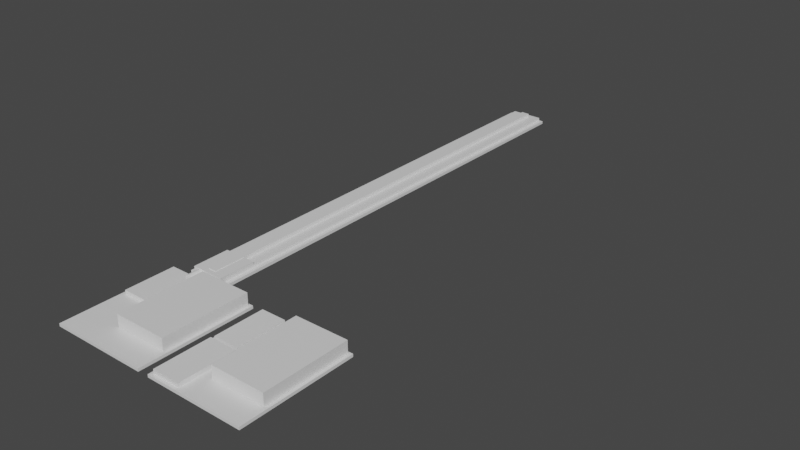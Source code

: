 # Source: glowing_stripes.blend  (saved by Blender 2.83.18; exported with 4.5.12 LTS)
import bpy
from mathutils import Matrix  # noqa: F401  (used for matrix-valued properties, if any)

bpy.ops.wm.read_factory_settings(use_empty=True)
scene = bpy.context.scene
scene.name = 'Scene'

# ---- collections
col_led_strip = bpy.data.collections.new('LED strip'); scene.collection.children.link(col_led_strip)
col_secondary_control_unit = bpy.data.collections.new('Secondary Control Unit'); scene.collection.children.link(col_secondary_control_unit)
col_main_control_unit = bpy.data.collections.new('Main Control Unit'); scene.collection.children.link(col_main_control_unit)

# ---- materials (node trees are filled in below, after node groups)
mat_material = bpy.data.materials.new('Material')
mat_material.alpha_threshold = 0.0
mat_material.use_transparent_shadow = False
mat_material.line_color = (0.0, 0.0, 0.0, 1.0)

# ---- material node trees
mat_material.use_nodes = True; mat_material.node_tree.nodes.clear()
_N = mat_material.node_tree.nodes; _L = mat_material.node_tree.links
n0 = _N.new('ShaderNodeOutputMaterial'); n0.name = 'Material Output'; n0.location = (300, 300)
n1 = _N.new('ShaderNodeBsdfPrincipled'); n1.name = 'Principled BSDF'; n1.location = (10, 300)
n1.distribution = 'GGX'
n1.subsurface_method = 'BURLEY'
n1.inputs[2].default_value = 0.4
n1.inputs[3].default_value = 1.45
n1.inputs[27].default_value = (0.0, 0.0, 0.0, 1.0)
n1.inputs[28].default_value = 1.0
_L.new(n1.outputs[0], n0.inputs[0])
n0.is_active_output = True

# ---- world
world_world = bpy.data.worlds.new('World'); scene.world = world_world
world_world.use_nodes = True; world_world.node_tree.nodes.clear()
_N = world_world.node_tree.nodes; _L = world_world.node_tree.links
n0 = _N.new('ShaderNodeOutputWorld'); n0.name = 'World Output'; n0.location = (300, 300)
n1 = _N.new('ShaderNodeBackground'); n1.name = 'Background'; n1.location = (10, 300)
n1.inputs[0].default_value = (0.05088, 0.05088, 0.05088, 1.0)
_L.new(n1.outputs[0], n0.inputs[0])
n0.is_active_output = True
world_world.color = (0.05088, 0.05088, 0.05088)
world_world.use_sun_shadow = False
world_world.sun_shadow_jitter_overblur = 0.0

# ---- meshes
me_cube_001 = bpy.data.meshes.new('Cube.001')
me_cube_001.from_pydata([(1.0, 1.0, 1.0), (1.0, 1.0, -1.0), (1.0, -1.0, 1.0), (1.0, -1.0, -1.0), (-1.0, 1.0, 1.0), (-1.0, 1.0, -1.0), (-1.0, -1.0, 1.0), (-1.0, -1.0, -1.0)], [], [(0, 4, 6, 2), (3, 2, 6, 7), (7, 6, 4, 5), (5, 1, 3, 7), (1, 0, 2, 3), (5, 4, 0, 1)])
_uv = me_cube_001.uv_layers.new(name='UVMap')
_uv.uv.foreach_set('vector', [0.625, 0.5, 0.875, 0.5, 0.875, 0.75, 0.625, 0.75, 0.375, 0.75, 0.625, 0.75, 0.625, 1.0, 0.375, 1.0, 0.375, 0.0, 0.625, 0.0, 0.625, 0.25, 0.375, 0.25, 0.125, 0.5, 0.375, 0.5, 0.375, 0.75, 0.125, 0.75, 0.375, 0.5, 0.625, 0.5, 0.625, 0.75, 0.375, 0.75, 0.375, 0.25, 0.625, 0.25, 0.625, 0.5, 0.375, 0.5])
me_cube_001.materials.append(mat_material)
me_cube_001.use_remesh_preserve_volume = False
me_cube_001.use_remesh_preserve_attributes = False
me_cube_001.use_mirror_vertex_groups = False
me_cube_001.update()
me_cube_002 = bpy.data.meshes.new('Cube.002')
me_cube_002.from_pydata([(1.0, 1.0, 1.0), (1.0, 1.0, -1.0), (1.0, -1.0, 1.0), (1.0, -1.0, -1.0), (-1.0, 1.0, 1.0), (-1.0, 1.0, -1.0), (-1.0, -1.0, 1.0), (-1.0, -1.0, -1.0)], [], [(0, 4, 6, 2), (3, 2, 6, 7), (7, 6, 4, 5), (5, 1, 3, 7), (1, 0, 2, 3), (5, 4, 0, 1)])
_uv = me_cube_002.uv_layers.new(name='UVMap')
_uv.uv.foreach_set('vector', [0.625, 0.5, 0.875, 0.5, 0.875, 0.75, 0.625, 0.75, 0.375, 0.75, 0.625, 0.75, 0.625, 1.0, 0.375, 1.0, 0.375, 0.0, 0.625, 0.0, 0.625, 0.25, 0.375, 0.25, 0.125, 0.5, 0.375, 0.5, 0.375, 0.75, 0.125, 0.75, 0.375, 0.5, 0.625, 0.5, 0.625, 0.75, 0.375, 0.75, 0.375, 0.25, 0.625, 0.25, 0.625, 0.5, 0.375, 0.5])
me_cube_002.materials.append(mat_material)
me_cube_002.use_remesh_preserve_volume = False
me_cube_002.use_remesh_preserve_attributes = False
me_cube_002.use_mirror_vertex_groups = False
me_cube_002.update()
me_cylinder = bpy.data.meshes.new('Cylinder')
me_cylinder.from_pydata([(0.0, 1.0, -1.0), (0.0, 1.0, 1.0), (0.1951, 0.9808, -1.0), (0.1951, 0.9808, 1.0), (0.3827, 0.9239, -1.0), (0.3827, 0.9239, 1.0), (0.5556, 0.8315, -1.0), (0.5556, 0.8315, 1.0), (0.7071, 0.7071, -1.0), (0.7071, 0.7071, 1.0), (0.8315, 0.5556, -1.0), (0.8315, 0.5556, 1.0), (0.9239, 0.3827, -1.0), (0.9239, 0.3827, 1.0), (0.9808, 0.1951, -1.0), (0.9808, 0.1951, 1.0), (1.0, 7.55e-08, -1.0), (1.0, 7.55e-08, 1.0), (0.9808, -0.1951, -1.0), (0.9808, -0.1951, 1.0), (0.9239, -0.3827, -1.0), (0.9239, -0.3827, 1.0), (0.8315, -0.5556, -1.0), (0.8315, -0.5556, 1.0), (0.7071, -0.7071, -1.0), (0.7071, -0.7071, 1.0), (0.5556, -0.8315, -1.0), (0.5556, -0.8315, 1.0), (0.3827, -0.9239, -1.0), (0.3827, -0.9239, 1.0), (0.1951, -0.9808, -1.0), (0.1951, -0.9808, 1.0), (-3.258e-07, -1.0, -1.0), (-3.258e-07, -1.0, 1.0), (-0.1951, -0.9808, -1.0), (-0.1951, -0.9808, 1.0), (-0.3827, -0.9239, -1.0), (-0.3827, -0.9239, 1.0), (-0.5556, -0.8315, -1.0), (-0.5556, -0.8315, 1.0), (-0.7071, -0.7071, -1.0), (-0.7071, -0.7071, 1.0), (-0.8315, -0.5556, -1.0), (-0.8315, -0.5556, 1.0), (-0.9239, -0.3827, -1.0), (-0.9239, -0.3827, 1.0), (-0.9808, -0.1951, -1.0), (-0.9808, -0.1951, 1.0), (-1.0, 9.656e-07, -1.0), (-1.0, 9.656e-07, 1.0), (-0.9808, 0.1951, -1.0), (-0.9808, 0.1951, 1.0), (-0.9239, 0.3827, -1.0), (-0.9239, 0.3827, 1.0), (-0.8315, 0.5556, -1.0), (-0.8315, 0.5556, 1.0), (-0.7071, 0.7071, -1.0), (-0.7071, 0.7071, 1.0), (-0.5556, 0.8315, -1.0), (-0.5556, 0.8315, 1.0), (-0.3827, 0.9239, -1.0), (-0.3827, 0.9239, 1.0), (-0.1951, 0.9808, -1.0), (-0.1951, 0.9808, 1.0)], [], [(0, 1, 3, 2), (2, 3, 5, 4), (4, 5, 7, 6), (6, 7, 9, 8), (8, 9, 11, 10), (10, 11, 13, 12), (12, 13, 15, 14), (14, 15, 17, 16), (16, 17, 19, 18), (18, 19, 21, 20), (20, 21, 23, 22), (22, 23, 25, 24), (24, 25, 27, 26), (26, 27, 29, 28), (28, 29, 31, 30), (30, 31, 33, 32), (32, 33, 35, 34), (34, 35, 37, 36), (36, 37, 39, 38), (38, 39, 41, 40), (40, 41, 43, 42), (42, 43, 45, 44), (44, 45, 47, 46), (46, 47, 49, 48), (48, 49, 51, 50), (50, 51, 53, 52), (52, 53, 55, 54), (54, 55, 57, 56), (56, 57, 59, 58), (58, 59, 61, 60), (3, 1, 63, 61, 59, 57, 55, 53, 51, 49, 47, 45, 43, 41, 39, 37, 35, 33, 31, 29, 27, 25, 23, 21, 19, 17, 15, 13, 11, 9, 7, 5), (60, 61, 63, 62), (62, 63, 1, 0), (0, 2, 4, 6, 8, 10, 12, 14, 16, 18, 20, 22, 24, 26, 28, 30, 32, 34, 36, 38, 40, 42, 44, 46, 48, 50, 52, 54, 56, 58, 60, 62)])
_uv = me_cylinder.uv_layers.new(name='UVMap')
_uv.uv.foreach_set('vector', [1.0, 0.5, 1.0, 1.0, 0.9688, 1.0, 0.9688, 0.5, 0.9688, 0.5, 0.9688, 1.0, 0.9375, 1.0, 0.9375, 0.5, 0.9375, 0.5, 0.9375, 1.0, 0.9062, 1.0, 0.9062, 0.5, 0.9062, 0.5, 0.9062, 1.0, 0.875, 1.0, 0.875, 0.5, 0.875, 0.5, 0.875, 1.0, 0.8438, 1.0, 0.8438, 0.5, 0.8438, 0.5, 0.8438, 1.0, 0.8125, 1.0, 0.8125, 0.5, 0.8125, 0.5, 0.8125, 1.0, 0.7812, 1.0, 0.7812, 0.5, 0.7812, 0.5, 0.7812, 1.0, 0.75, 1.0, 0.75, 0.5, 0.75, 0.5, 0.75, 1.0, 0.7188, 1.0, 0.7188, 0.5, 0.7188, 0.5, 0.7188, 1.0, 0.6875, 1.0, 0.6875, 0.5, 0.6875, 0.5, 0.6875, 1.0, 0.6562, 1.0, 0.6562, 0.5, 0.6562, 0.5, 0.6562, 1.0, 0.625, 1.0, 0.625, 0.5, 0.625, 0.5, 0.625, 1.0, 0.5938, 1.0, 0.5938, 0.5, 0.5938, 0.5, 0.5938, 1.0, 0.5625, 1.0, 0.5625, 0.5, 0.5625, 0.5, 0.5625, 1.0, 0.5312, 1.0, 0.5312, 0.5, 0.5312, 0.5, 0.5312, 1.0, 0.5, 1.0, 0.5, 0.5, 0.5, 0.5, 0.5, 1.0, 0.4688, 1.0, 0.4688, 0.5, 0.4688, 0.5, 0.4688, 1.0, 0.4375, 1.0, 0.4375, 0.5, 0.4375, 0.5, 0.4375, 1.0, 0.4062, 1.0, 0.4062, 0.5, 0.4062, 0.5, 0.4062, 1.0, 0.375, 1.0, 0.375, 0.5, 0.375, 0.5, 0.375, 1.0, 0.3438, 1.0, 0.3438, 0.5, 0.3438, 0.5, 0.3438, 1.0, 0.3125, 1.0, 0.3125, 0.5, 0.3125, 0.5, 0.3125, 1.0, 0.2812, 1.0, 0.2812, 0.5, 0.2812, 0.5, 0.2812, 1.0, 0.25, 1.0, 0.25, 0.5, 0.25, 0.5, 0.25, 1.0, 0.2188, 1.0, 0.2188, 0.5, 0.2188, 0.5, 0.2188, 1.0, 0.1875, 1.0, 0.1875, 0.5, 0.1875, 0.5, 0.1875, 1.0, 0.1562, 1.0, 0.1562, 0.5, 0.1562, 0.5, 0.1562, 1.0, 0.125, 1.0, 0.125, 0.5, 0.125, 0.5, 0.125, 1.0, 0.09375, 1.0, 0.09375, 0.5, 0.09375, 0.5, 0.09375, 1.0, 0.0625, 1.0, 0.0625, 0.5, 0.2968, 0.4854, 0.25, 0.49, 0.2032, 0.4854, 0.1582, 0.4717, 0.1167, 0.4496, 0.08029, 0.4197, 0.05045, 0.3833, 0.02827, 0.3418, 0.01461, 0.2968, 0.01, 0.25, 0.01461, 0.2032, 0.02827, 0.1582, 0.05045, 0.1167, 0.08029, 0.08029, 0.1167, 0.05045, 0.1582, 0.02827, 0.2032, 0.01461, 0.25, 0.01, 0.2968, 0.01461, 0.3418, 0.02827, 0.3833, 0.05045, 0.4197, 0.08029, 0.4496, 0.1167, 0.4717, 0.1582, 0.4854, 0.2032, 0.49, 0.25, 0.4854, 0.2968, 0.4717, 0.3418, 0.4496, 0.3833, 0.4197, 0.4197, 0.3833, 0.4496, 0.3418, 0.4717, 0.0625, 0.5, 0.0625, 1.0, 0.03125, 1.0, 0.03125, 0.5, 0.03125, 0.5, 0.03125, 1.0, 0.0, 1.0, 0.0, 0.5, 0.75, 0.49, 0.7968, 0.4854, 0.8418, 0.4717, 0.8833, 0.4496, 0.9197, 0.4197, 0.9496, 0.3833, 0.9717, 0.3418, 0.9854, 0.2968, 0.99, 0.25, 0.9854, 0.2032, 0.9717, 0.1582, 0.9496, 0.1167, 0.9197, 0.08029, 0.8833, 0.05045, 0.8418, 0.02827, 0.7968, 0.01461, 0.75, 0.01, 0.7032, 0.01461, 0.6582, 0.02827, 0.6167, 0.05045, 0.5803, 0.08029, 0.5504, 0.1167, 0.5283, 0.1582, 0.5146, 0.2032, 0.51, 0.25, 0.5146, 0.2968, 0.5283, 0.3418, 0.5504, 0.3833, 0.5803, 0.4197, 0.6167, 0.4496, 0.6582, 0.4717, 0.7032, 0.4854])
me_cylinder.use_remesh_fix_poles = True
me_cylinder.use_remesh_preserve_attributes = False
me_cylinder.use_mirror_vertex_groups = False
me_cylinder.update()
me_cylinder_001 = bpy.data.meshes.new('Cylinder.001')
me_cylinder_001.from_pydata([(0.0, 1.0, -1.0), (0.0, 1.0, 1.0), (0.1951, 0.9808, -1.0), (0.1951, 0.9808, 1.0), (0.3827, 0.9239, -1.0), (0.3827, 0.9239, 1.0), (0.5556, 0.8315, -1.0), (0.5556, 0.8315, 1.0), (0.7071, 0.7071, -1.0), (0.7071, 0.7071, 1.0), (0.8315, 0.5556, -1.0), (0.8315, 0.5556, 1.0), (0.9239, 0.3827, -1.0), (0.9239, 0.3827, 1.0), (0.9808, 0.1951, -1.0), (0.9808, 0.1951, 1.0), (1.0, 7.55e-08, -1.0), (1.0, 7.55e-08, 1.0), (0.9808, -0.1951, -1.0), (0.9808, -0.1951, 1.0), (0.9239, -0.3827, -1.0), (0.9239, -0.3827, 1.0), (0.8315, -0.5556, -1.0), (0.8315, -0.5556, 1.0), (0.7071, -0.7071, -1.0), (0.7071, -0.7071, 1.0), (0.5556, -0.8315, -1.0), (0.5556, -0.8315, 1.0), (0.3827, -0.9239, -1.0), (0.3827, -0.9239, 1.0), (0.1951, -0.9808, -1.0), (0.1951, -0.9808, 1.0), (-3.258e-07, -1.0, -1.0), (-3.258e-07, -1.0, 1.0), (-0.1951, -0.9808, -1.0), (-0.1951, -0.9808, 1.0), (-0.3827, -0.9239, -1.0), (-0.3827, -0.9239, 1.0), (-0.5556, -0.8315, -1.0), (-0.5556, -0.8315, 1.0), (-0.7071, -0.7071, -1.0), (-0.7071, -0.7071, 1.0), (-0.8315, -0.5556, -1.0), (-0.8315, -0.5556, 1.0), (-0.9239, -0.3827, -1.0), (-0.9239, -0.3827, 1.0), (-0.9808, -0.1951, -1.0), (-0.9808, -0.1951, 1.0), (-1.0, 9.656e-07, -1.0), (-1.0, 9.656e-07, 1.0), (-0.9808, 0.1951, -1.0), (-0.9808, 0.1951, 1.0), (-0.9239, 0.3827, -1.0), (-0.9239, 0.3827, 1.0), (-0.8315, 0.5556, -1.0), (-0.8315, 0.5556, 1.0), (-0.7071, 0.7071, -1.0), (-0.7071, 0.7071, 1.0), (-0.5556, 0.8315, -1.0), (-0.5556, 0.8315, 1.0), (-0.3827, 0.9239, -1.0), (-0.3827, 0.9239, 1.0), (-0.1951, 0.9808, -1.0), (-0.1951, 0.9808, 1.0)], [], [(0, 1, 3, 2), (2, 3, 5, 4), (4, 5, 7, 6), (6, 7, 9, 8), (8, 9, 11, 10), (10, 11, 13, 12), (12, 13, 15, 14), (14, 15, 17, 16), (16, 17, 19, 18), (18, 19, 21, 20), (20, 21, 23, 22), (22, 23, 25, 24), (24, 25, 27, 26), (26, 27, 29, 28), (28, 29, 31, 30), (30, 31, 33, 32), (32, 33, 35, 34), (34, 35, 37, 36), (36, 37, 39, 38), (38, 39, 41, 40), (40, 41, 43, 42), (42, 43, 45, 44), (44, 45, 47, 46), (46, 47, 49, 48), (48, 49, 51, 50), (50, 51, 53, 52), (52, 53, 55, 54), (54, 55, 57, 56), (56, 57, 59, 58), (58, 59, 61, 60), (3, 1, 63, 61, 59, 57, 55, 53, 51, 49, 47, 45, 43, 41, 39, 37, 35, 33, 31, 29, 27, 25, 23, 21, 19, 17, 15, 13, 11, 9, 7, 5), (60, 61, 63, 62), (62, 63, 1, 0), (0, 2, 4, 6, 8, 10, 12, 14, 16, 18, 20, 22, 24, 26, 28, 30, 32, 34, 36, 38, 40, 42, 44, 46, 48, 50, 52, 54, 56, 58, 60, 62)])
_uv = me_cylinder_001.uv_layers.new(name='UVMap')
_uv.uv.foreach_set('vector', [1.0, 0.5, 1.0, 1.0, 0.9688, 1.0, 0.9688, 0.5, 0.9688, 0.5, 0.9688, 1.0, 0.9375, 1.0, 0.9375, 0.5, 0.9375, 0.5, 0.9375, 1.0, 0.9062, 1.0, 0.9062, 0.5, 0.9062, 0.5, 0.9062, 1.0, 0.875, 1.0, 0.875, 0.5, 0.875, 0.5, 0.875, 1.0, 0.8438, 1.0, 0.8438, 0.5, 0.8438, 0.5, 0.8438, 1.0, 0.8125, 1.0, 0.8125, 0.5, 0.8125, 0.5, 0.8125, 1.0, 0.7812, 1.0, 0.7812, 0.5, 0.7812, 0.5, 0.7812, 1.0, 0.75, 1.0, 0.75, 0.5, 0.75, 0.5, 0.75, 1.0, 0.7188, 1.0, 0.7188, 0.5, 0.7188, 0.5, 0.7188, 1.0, 0.6875, 1.0, 0.6875, 0.5, 0.6875, 0.5, 0.6875, 1.0, 0.6562, 1.0, 0.6562, 0.5, 0.6562, 0.5, 0.6562, 1.0, 0.625, 1.0, 0.625, 0.5, 0.625, 0.5, 0.625, 1.0, 0.5938, 1.0, 0.5938, 0.5, 0.5938, 0.5, 0.5938, 1.0, 0.5625, 1.0, 0.5625, 0.5, 0.5625, 0.5, 0.5625, 1.0, 0.5312, 1.0, 0.5312, 0.5, 0.5312, 0.5, 0.5312, 1.0, 0.5, 1.0, 0.5, 0.5, 0.5, 0.5, 0.5, 1.0, 0.4688, 1.0, 0.4688, 0.5, 0.4688, 0.5, 0.4688, 1.0, 0.4375, 1.0, 0.4375, 0.5, 0.4375, 0.5, 0.4375, 1.0, 0.4062, 1.0, 0.4062, 0.5, 0.4062, 0.5, 0.4062, 1.0, 0.375, 1.0, 0.375, 0.5, 0.375, 0.5, 0.375, 1.0, 0.3438, 1.0, 0.3438, 0.5, 0.3438, 0.5, 0.3438, 1.0, 0.3125, 1.0, 0.3125, 0.5, 0.3125, 0.5, 0.3125, 1.0, 0.2812, 1.0, 0.2812, 0.5, 0.2812, 0.5, 0.2812, 1.0, 0.25, 1.0, 0.25, 0.5, 0.25, 0.5, 0.25, 1.0, 0.2188, 1.0, 0.2188, 0.5, 0.2188, 0.5, 0.2188, 1.0, 0.1875, 1.0, 0.1875, 0.5, 0.1875, 0.5, 0.1875, 1.0, 0.1562, 1.0, 0.1562, 0.5, 0.1562, 0.5, 0.1562, 1.0, 0.125, 1.0, 0.125, 0.5, 0.125, 0.5, 0.125, 1.0, 0.09375, 1.0, 0.09375, 0.5, 0.09375, 0.5, 0.09375, 1.0, 0.0625, 1.0, 0.0625, 0.5, 0.2968, 0.4854, 0.25, 0.49, 0.2032, 0.4854, 0.1582, 0.4717, 0.1167, 0.4496, 0.08029, 0.4197, 0.05045, 0.3833, 0.02827, 0.3418, 0.01461, 0.2968, 0.01, 0.25, 0.01461, 0.2032, 0.02827, 0.1582, 0.05045, 0.1167, 0.08029, 0.08029, 0.1167, 0.05045, 0.1582, 0.02827, 0.2032, 0.01461, 0.25, 0.01, 0.2968, 0.01461, 0.3418, 0.02827, 0.3833, 0.05045, 0.4197, 0.08029, 0.4496, 0.1167, 0.4717, 0.1582, 0.4854, 0.2032, 0.49, 0.25, 0.4854, 0.2968, 0.4717, 0.3418, 0.4496, 0.3833, 0.4197, 0.4197, 0.3833, 0.4496, 0.3418, 0.4717, 0.0625, 0.5, 0.0625, 1.0, 0.03125, 1.0, 0.03125, 0.5, 0.03125, 0.5, 0.03125, 1.0, 0.0, 1.0, 0.0, 0.5, 0.75, 0.49, 0.7968, 0.4854, 0.8418, 0.4717, 0.8833, 0.4496, 0.9197, 0.4197, 0.9496, 0.3833, 0.9717, 0.3418, 0.9854, 0.2968, 0.99, 0.25, 0.9854, 0.2032, 0.9717, 0.1582, 0.9496, 0.1167, 0.9197, 0.08029, 0.8833, 0.05045, 0.8418, 0.02827, 0.7968, 0.01461, 0.75, 0.01, 0.7032, 0.01461, 0.6582, 0.02827, 0.6167, 0.05045, 0.5803, 0.08029, 0.5504, 0.1167, 0.5283, 0.1582, 0.5146, 0.2032, 0.51, 0.25, 0.5146, 0.2968, 0.5283, 0.3418, 0.5504, 0.3833, 0.5803, 0.4197, 0.6167, 0.4496, 0.6582, 0.4717, 0.7032, 0.4854])
me_cylinder_001.use_remesh_fix_poles = True
me_cylinder_001.use_remesh_preserve_attributes = False
me_cylinder_001.use_mirror_vertex_groups = False
me_cylinder_001.update()
me_cube_006 = bpy.data.meshes.new('Cube.006')
me_cube_006.from_pydata([(1.0, 1.0, 1.0), (1.0, 1.0, -1.0), (1.0, -1.0, 1.0), (1.0, -1.0, -1.0), (-1.0, 1.0, 1.0), (-1.0, 1.0, -1.0), (-1.0, -1.0, 1.0), (-1.0, -1.0, -1.0)], [], [(0, 4, 6, 2), (3, 2, 6, 7), (7, 6, 4, 5), (5, 1, 3, 7), (1, 0, 2, 3), (5, 4, 0, 1)])
_uv = me_cube_006.uv_layers.new(name='UVMap')
_uv.uv.foreach_set('vector', [0.625, 0.5, 0.875, 0.5, 0.875, 0.75, 0.625, 0.75, 0.375, 0.75, 0.625, 0.75, 0.625, 1.0, 0.375, 1.0, 0.375, 0.0, 0.625, 0.0, 0.625, 0.25, 0.375, 0.25, 0.125, 0.5, 0.375, 0.5, 0.375, 0.75, 0.125, 0.75, 0.375, 0.5, 0.625, 0.5, 0.625, 0.75, 0.375, 0.75, 0.375, 0.25, 0.625, 0.25, 0.625, 0.5, 0.375, 0.5])
me_cube_006.materials.append(mat_material)
me_cube_006.use_remesh_preserve_volume = False
me_cube_006.use_remesh_preserve_attributes = False
me_cube_006.use_mirror_vertex_groups = False
me_cube_006.update()
me_cube_008 = bpy.data.meshes.new('Cube.008')
me_cube_008.from_pydata([(1.0, 1.0, 1.0), (1.0, 1.0, -1.0), (1.0, -1.0, 1.0), (1.0, -1.0, -1.0), (-1.0, 1.0, 1.0), (-1.0, 1.0, -1.0), (-1.0, -1.0, 1.0), (-1.0, -1.0, -1.0)], [], [(0, 4, 6, 2), (3, 2, 6, 7), (7, 6, 4, 5), (5, 1, 3, 7), (1, 0, 2, 3), (5, 4, 0, 1)])
_uv = me_cube_008.uv_layers.new(name='UVMap')
_uv.uv.foreach_set('vector', [0.625, 0.5, 0.875, 0.5, 0.875, 0.75, 0.625, 0.75, 0.375, 0.75, 0.625, 0.75, 0.625, 1.0, 0.375, 1.0, 0.375, 0.0, 0.625, 0.0, 0.625, 0.25, 0.375, 0.25, 0.125, 0.5, 0.375, 0.5, 0.375, 0.75, 0.125, 0.75, 0.375, 0.5, 0.625, 0.5, 0.625, 0.75, 0.375, 0.75, 0.375, 0.25, 0.625, 0.25, 0.625, 0.5, 0.375, 0.5])
me_cube_008.materials.append(mat_material)
me_cube_008.use_remesh_preserve_volume = False
me_cube_008.use_remesh_preserve_attributes = False
me_cube_008.use_mirror_vertex_groups = False
me_cube_008.update()
me_cube_033 = bpy.data.meshes.new('Cube.033')
me_cube_033.from_pydata([(1.0, 1.0, 1.0), (1.0, 1.0, -1.0), (1.0, -1.0, 1.0), (1.0, -1.0, -1.0), (-1.0, 1.0, 1.0), (-1.0, 1.0, -1.0), (-1.0, -1.0, 1.0), (-1.0, -1.0, -1.0)], [], [(0, 4, 6, 2), (3, 2, 6, 7), (7, 6, 4, 5), (5, 1, 3, 7), (1, 0, 2, 3), (5, 4, 0, 1)])
_uv = me_cube_033.uv_layers.new(name='UVMap')
_uv.uv.foreach_set('vector', [0.625, 0.5, 0.875, 0.5, 0.875, 0.75, 0.625, 0.75, 0.375, 0.75, 0.625, 0.75, 0.625, 1.0, 0.375, 1.0, 0.375, 0.0, 0.625, 0.0, 0.625, 0.25, 0.375, 0.25, 0.125, 0.5, 0.375, 0.5, 0.375, 0.75, 0.125, 0.75, 0.375, 0.5, 0.625, 0.5, 0.625, 0.75, 0.375, 0.75, 0.375, 0.25, 0.625, 0.25, 0.625, 0.5, 0.375, 0.5])
me_cube_033.materials.append(mat_material)
me_cube_033.use_remesh_preserve_volume = False
me_cube_033.use_remesh_preserve_attributes = False
me_cube_033.use_mirror_vertex_groups = False
me_cube_033.update()
me_cube_034 = bpy.data.meshes.new('Cube.034')
me_cube_034.from_pydata([(1.0, 1.0, 1.0), (1.0, 1.0, -1.0), (1.0, -1.0, 1.0), (1.0, -1.0, -1.0), (-1.0, 1.0, 1.0), (-1.0, 1.0, -1.0), (-1.0, -1.0, 1.0), (-1.0, -1.0, -1.0)], [], [(0, 4, 6, 2), (3, 2, 6, 7), (7, 6, 4, 5), (5, 1, 3, 7), (1, 0, 2, 3), (5, 4, 0, 1)])
_uv = me_cube_034.uv_layers.new(name='UVMap')
_uv.uv.foreach_set('vector', [0.625, 0.5, 0.875, 0.5, 0.875, 0.75, 0.625, 0.75, 0.375, 0.75, 0.625, 0.75, 0.625, 1.0, 0.375, 1.0, 0.375, 0.0, 0.625, 0.0, 0.625, 0.25, 0.375, 0.25, 0.125, 0.5, 0.375, 0.5, 0.375, 0.75, 0.125, 0.75, 0.375, 0.5, 0.625, 0.5, 0.625, 0.75, 0.375, 0.75, 0.375, 0.25, 0.625, 0.25, 0.625, 0.5, 0.375, 0.5])
me_cube_034.materials.append(mat_material)
me_cube_034.use_remesh_preserve_volume = False
me_cube_034.use_remesh_preserve_attributes = False
me_cube_034.use_mirror_vertex_groups = False
me_cube_034.update()
me_cube_035 = bpy.data.meshes.new('Cube.035')
me_cube_035.from_pydata([(1.0, 1.0, 1.0), (1.0, 1.0, -1.0), (1.0, -1.0, 1.0), (1.0, -1.0, -1.0), (-1.0, 1.0, 1.0), (-1.0, 1.0, -1.0), (-1.0, -1.0, 1.0), (-1.0, -1.0, -1.0)], [], [(0, 4, 6, 2), (3, 2, 6, 7), (7, 6, 4, 5), (5, 1, 3, 7), (1, 0, 2, 3), (5, 4, 0, 1)])
_uv = me_cube_035.uv_layers.new(name='UVMap')
_uv.uv.foreach_set('vector', [0.625, 0.5, 0.875, 0.5, 0.875, 0.75, 0.625, 0.75, 0.375, 0.75, 0.625, 0.75, 0.625, 1.0, 0.375, 1.0, 0.375, 0.0, 0.625, 0.0, 0.625, 0.25, 0.375, 0.25, 0.125, 0.5, 0.375, 0.5, 0.375, 0.75, 0.125, 0.75, 0.375, 0.5, 0.625, 0.5, 0.625, 0.75, 0.375, 0.75, 0.375, 0.25, 0.625, 0.25, 0.625, 0.5, 0.375, 0.5])
me_cube_035.materials.append(mat_material)
me_cube_035.use_remesh_preserve_volume = False
me_cube_035.use_remesh_preserve_attributes = False
me_cube_035.use_mirror_vertex_groups = False
me_cube_035.update()
me_cube_042 = bpy.data.meshes.new('Cube.042')
me_cube_042.from_pydata([(1.0, 1.0, 1.0), (1.0, 1.0, -1.0), (1.0, -1.0, 1.0), (1.0, -1.0, -1.0), (-1.0, 1.0, 1.0), (-1.0, 1.0, -1.0), (-1.0, -1.0, 1.0), (-1.0, -1.0, -1.0)], [], [(0, 4, 6, 2), (3, 2, 6, 7), (7, 6, 4, 5), (5, 1, 3, 7), (1, 0, 2, 3), (5, 4, 0, 1)])
_uv = me_cube_042.uv_layers.new(name='UVMap')
_uv.uv.foreach_set('vector', [0.625, 0.5, 0.875, 0.5, 0.875, 0.75, 0.625, 0.75, 0.375, 0.75, 0.625, 0.75, 0.625, 1.0, 0.375, 1.0, 0.375, 0.0, 0.625, 0.0, 0.625, 0.25, 0.375, 0.25, 0.125, 0.5, 0.375, 0.5, 0.375, 0.75, 0.125, 0.75, 0.375, 0.5, 0.625, 0.5, 0.625, 0.75, 0.375, 0.75, 0.375, 0.25, 0.625, 0.25, 0.625, 0.5, 0.375, 0.5])
me_cube_042.materials.append(mat_material)
me_cube_042.use_remesh_preserve_volume = False
me_cube_042.use_remesh_preserve_attributes = False
me_cube_042.use_mirror_vertex_groups = False
me_cube_042.update()
me_cube_043 = bpy.data.meshes.new('Cube.043')
me_cube_043.from_pydata([(1.0, 1.0, 1.0), (1.0, 1.0, -1.0), (1.0, -1.0, 1.0), (1.0, -1.0, -1.0), (-1.0, 1.0, 1.0), (-1.0, 1.0, -1.0), (-1.0, -1.0, 1.0), (-1.0, -1.0, -1.0)], [], [(0, 4, 6, 2), (3, 2, 6, 7), (7, 6, 4, 5), (5, 1, 3, 7), (1, 0, 2, 3), (5, 4, 0, 1)])
_uv = me_cube_043.uv_layers.new(name='UVMap')
_uv.uv.foreach_set('vector', [0.625, 0.5, 0.875, 0.5, 0.875, 0.75, 0.625, 0.75, 0.375, 0.75, 0.625, 0.75, 0.625, 1.0, 0.375, 1.0, 0.375, 0.0, 0.625, 0.0, 0.625, 0.25, 0.375, 0.25, 0.125, 0.5, 0.375, 0.5, 0.375, 0.75, 0.125, 0.75, 0.375, 0.5, 0.625, 0.5, 0.625, 0.75, 0.375, 0.75, 0.375, 0.25, 0.625, 0.25, 0.625, 0.5, 0.375, 0.5])
me_cube_043.materials.append(mat_material)
me_cube_043.use_remesh_preserve_volume = False
me_cube_043.use_remesh_preserve_attributes = False
me_cube_043.use_mirror_vertex_groups = False
me_cube_043.update()
me_cube_044 = bpy.data.meshes.new('Cube.044')
me_cube_044.from_pydata([(1.0, 1.0, 1.0), (1.0, 1.0, -1.0), (1.0, -1.0, 1.0), (1.0, -1.0, -1.0), (-1.0, 1.0, 1.0), (-1.0, 1.0, -1.0), (-1.0, -1.0, 1.0), (-1.0, -1.0, -1.0)], [], [(0, 4, 6, 2), (3, 2, 6, 7), (7, 6, 4, 5), (5, 1, 3, 7), (1, 0, 2, 3), (5, 4, 0, 1)])
_uv = me_cube_044.uv_layers.new(name='UVMap')
_uv.uv.foreach_set('vector', [0.625, 0.5, 0.875, 0.5, 0.875, 0.75, 0.625, 0.75, 0.375, 0.75, 0.625, 0.75, 0.625, 1.0, 0.375, 1.0, 0.375, 0.0, 0.625, 0.0, 0.625, 0.25, 0.375, 0.25, 0.125, 0.5, 0.375, 0.5, 0.375, 0.75, 0.125, 0.75, 0.375, 0.5, 0.625, 0.5, 0.625, 0.75, 0.375, 0.75, 0.375, 0.25, 0.625, 0.25, 0.625, 0.5, 0.375, 0.5])
me_cube_044.materials.append(mat_material)
me_cube_044.use_remesh_preserve_volume = False
me_cube_044.use_remesh_preserve_attributes = False
me_cube_044.use_mirror_vertex_groups = False
me_cube_044.update()
me_cube_045 = bpy.data.meshes.new('Cube.045')
me_cube_045.from_pydata([(1.0, 1.0, 1.0), (1.0, 1.0, -1.0), (1.0, -1.0, 1.0), (1.0, -1.0, -1.0), (-1.0, 1.0, 1.0), (-1.0, 1.0, -1.0), (-1.0, -1.0, 1.0), (-1.0, -1.0, -1.0)], [], [(0, 4, 6, 2), (3, 2, 6, 7), (7, 6, 4, 5), (5, 1, 3, 7), (1, 0, 2, 3), (5, 4, 0, 1)])
_uv = me_cube_045.uv_layers.new(name='UVMap')
_uv.uv.foreach_set('vector', [0.625, 0.5, 0.875, 0.5, 0.875, 0.75, 0.625, 0.75, 0.375, 0.75, 0.625, 0.75, 0.625, 1.0, 0.375, 1.0, 0.375, 0.0, 0.625, 0.0, 0.625, 0.25, 0.375, 0.25, 0.125, 0.5, 0.375, 0.5, 0.375, 0.75, 0.125, 0.75, 0.375, 0.5, 0.625, 0.5, 0.625, 0.75, 0.375, 0.75, 0.375, 0.25, 0.625, 0.25, 0.625, 0.5, 0.375, 0.5])
me_cube_045.materials.append(mat_material)
me_cube_045.use_remesh_preserve_volume = False
me_cube_045.use_remesh_preserve_attributes = False
me_cube_045.use_mirror_vertex_groups = False
me_cube_045.update()

# ---- objects
ob_led_strip = bpy.data.objects.new('LED strip', me_cube_001)
ob_mdf_plate = bpy.data.objects.new('MDF plate', me_cube_002)
ob_3_5mm_audio_jack_001 = bpy.data.objects.new('3.5mm audio jack.001', me_cylinder)
ob_3_5mm_audio_jack = bpy.data.objects.new('3.5mm audio jack', me_cylinder_001)
ob_mdf_plate_001 = bpy.data.objects.new('MDF plate.001', me_cube_006)
ob_mdf_plate_002 = bpy.data.objects.new('MDF plate.002', me_cube_008)
ob_esp32_001 = bpy.data.objects.new('ESP32.001', me_cube_033)
ob_external_battery_001 = bpy.data.objects.new('external battery.001', me_cube_034)
ob_mdf_plate_010 = bpy.data.objects.new('MDF plate.010', me_cube_035)
ob_dreamcolor_microcontroller_002 = bpy.data.objects.new('Dreamcolor Microcontroller.002', me_cube_042)
ob_esp32_002 = bpy.data.objects.new('ESP32.002', me_cube_043)
ob_external_battery_002 = bpy.data.objects.new('external battery.002', me_cube_044)
ob_mdf_plate_003 = bpy.data.objects.new('MDF plate.003', me_cube_045)

# ---- transforms, parenting, visibility, modifiers, constraints
ob_led_strip.location = (0.02377, 0.3176, 0.009161)
ob_led_strip.scale = (0.0045, 0.25, 0.002)
ob_led_strip.lock_rotations_4d = False
ob_led_strip.empty_display_type = 'ARROWS'
ob_led_strip.lineart.crease_threshold = 0.0
ob_mdf_plate.location = (0.02327, 0.3172, 0.006161)
ob_mdf_plate.scale = (0.0175, 0.255, 0.0015)
ob_mdf_plate.lock_rotations_4d = False
ob_mdf_plate.empty_display_type = 'ARROWS'
ob_mdf_plate.lineart.crease_threshold = 0.0
ob_3_5mm_audio_jack_001.location = (0.01333, 0.06326, 0.006173)
ob_3_5mm_audio_jack_001.rotation_euler = (1.571, 0.0, 0.0)
ob_3_5mm_audio_jack_001.scale = (0.004, 0.004, 0.015)
ob_3_5mm_audio_jack_001.lineart.crease_threshold = 0.0
ob_3_5mm_audio_jack.location = (0.01208, 0.557, 1.188e-05)
ob_3_5mm_audio_jack.rotation_euler = (1.571, 0.0, 0.0)
ob_3_5mm_audio_jack.scale = (0.004, 0.004, 0.015)
ob_3_5mm_audio_jack.lineart.crease_threshold = 0.0
ob_mdf_plate_001.location = (0.02327, 0.08224, 0.009161)
ob_mdf_plate_001.scale = (0.0175, 0.02, 0.0015)
ob_mdf_plate_001.lock_rotations_4d = False
ob_mdf_plate_001.empty_display_type = 'ARROWS'
ob_mdf_plate_001.lineart.crease_threshold = 0.0
ob_mdf_plate_002.location = (0.02327, 0.3172, 0.003161)
ob_mdf_plate_002.scale = (0.0225, 0.255, 0.0015)
ob_mdf_plate_002.lock_rotations_4d = False
ob_mdf_plate_002.empty_display_type = 'ARROWS'
ob_mdf_plate_002.lineart.crease_threshold = 0.0
ob_esp32_001.location = (-0.006221, 0.03109, 0.0)
ob_esp32_001.scale = (0.0135, 0.0275, 0.0025)
ob_esp32_001.lock_rotations_4d = False
ob_esp32_001.empty_display_type = 'ARROWS'
ob_esp32_001.lineart.crease_threshold = 0.0
ob_external_battery_001.location = (0.04928, 0.01243, 0.00511)
ob_external_battery_001.scale = (0.029, 0.047, 0.0065)
ob_external_battery_001.lock_rotations_4d = False
ob_external_battery_001.empty_display_type = 'ARROWS'
ob_external_battery_001.lineart.crease_threshold = 0.0
ob_mdf_plate_010.location = (0.0292, -0.0006604, -0.003)
ob_mdf_plate_010.scale = (0.0525, 0.0625, 0.0015)
ob_mdf_plate_010.lock_rotations_4d = False
ob_mdf_plate_010.empty_display_type = 'ARROWS'
ob_mdf_plate_010.lineart.crease_threshold = 0.0
ob_dreamcolor_microcontroller_002.location = (0.1119, -0.02965, 0.0)
ob_dreamcolor_microcontroller_002.scale = (0.015, 0.03, 0.003)
ob_dreamcolor_microcontroller_002.lock_rotations_4d = False
ob_dreamcolor_microcontroller_002.empty_display_type = 'ARROWS'
ob_dreamcolor_microcontroller_002.lineart.crease_threshold = 0.0
ob_esp32_002.location = (0.1109, 0.03109, 0.0)
ob_esp32_002.scale = (0.0135, 0.0275, 0.0025)
ob_esp32_002.lock_rotations_4d = False
ob_esp32_002.empty_display_type = 'ARROWS'
ob_esp32_002.lineart.crease_threshold = 0.0
ob_external_battery_002.location = (0.1664, 0.01243, 0.00511)
ob_external_battery_002.scale = (0.029, 0.047, 0.0065)
ob_external_battery_002.lock_rotations_4d = False
ob_external_battery_002.empty_display_type = 'ARROWS'
ob_external_battery_002.lineart.crease_threshold = 0.0
ob_mdf_plate_003.location = (0.1463, -0.0006604, -0.003)
ob_mdf_plate_003.scale = (0.0525, 0.0625, 0.0015)
ob_mdf_plate_003.lock_rotations_4d = False
ob_mdf_plate_003.empty_display_type = 'ARROWS'
ob_mdf_plate_003.lineart.crease_threshold = 0.0

# ---- collection membership
col_led_strip.objects.link(ob_led_strip)
col_led_strip.objects.link(ob_mdf_plate)
col_led_strip.objects.link(ob_3_5mm_audio_jack_001)
col_led_strip.objects.link(ob_3_5mm_audio_jack)
col_led_strip.objects.link(ob_mdf_plate_001)
col_led_strip.objects.link(ob_mdf_plate_002)
col_secondary_control_unit.objects.link(ob_esp32_001)
col_secondary_control_unit.objects.link(ob_external_battery_001)
col_secondary_control_unit.objects.link(ob_mdf_plate_010)
col_main_control_unit.objects.link(ob_dreamcolor_microcontroller_002)
col_main_control_unit.objects.link(ob_esp32_002)
col_main_control_unit.objects.link(ob_external_battery_002)
col_main_control_unit.objects.link(ob_mdf_plate_003)

# ---- scene / render settings (as saved in the file)
scene.frame_start = 1; scene.frame_end = 250; scene.frame_set(1)
scene.render.engine = 'BLENDER_EEVEE_NEXT'
scene.cycles.use_denoising = False
scene.cycles.samples = 128
scene.cycles.sampling_pattern = 'TABULATED_SOBOL'
scene.cycles.use_adaptive_sampling = False
scene.cycles.use_light_tree = False
scene.view_settings.view_transform = 'Filmic'
bpy.context.view_layer.update()

# ---- added for rendering (the .blend has no active camera and no usable light): camera, sun
cam_auto = bpy.data.cameras.new('AutoCamera')
cam_auto.lens = 50.0
cam_auto.sensor_width = 36.0
cam_auto.clip_end = 1000.0
ob_auto_camera = bpy.data.objects.new('AutoCamera', cam_auto)
scene.collection.objects.link(ob_auto_camera)
ob_auto_camera.location = (0.710661, -0.49297, 0.501874)
ob_auto_camera.rotation_euler = (1.09748, -7.21219e-08, 0.694738)
scene.camera = ob_auto_camera
light_auto_sun = bpy.data.lights.new('AutoSun', 'SUN')
light_auto_sun.energy = 3.0
light_auto_sun.angle = 0.0523599
ob_auto_sun = bpy.data.objects.new('AutoSun', light_auto_sun)
scene.collection.objects.link(ob_auto_sun)
ob_auto_sun.rotation_euler = (0.872665, 0.174533, 0.523599)
bpy.context.view_layer.update()
